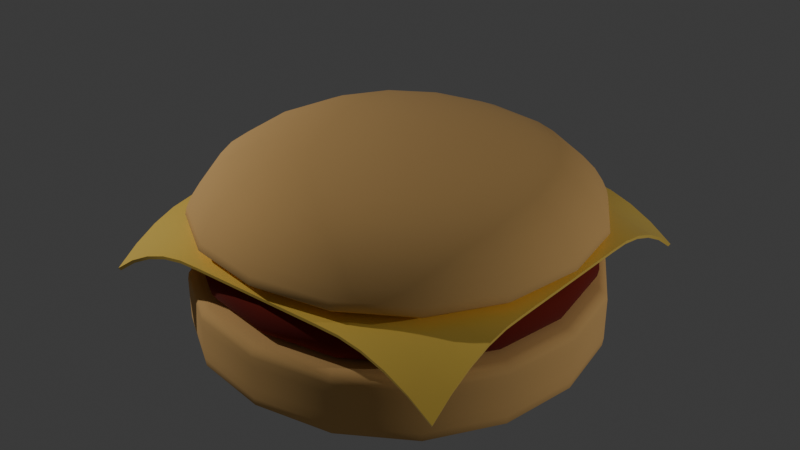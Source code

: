# Source: hamburger.blend  (saved by Blender 4.5.90; exported with 4.5.12 LTS)
import bpy
from mathutils import Matrix  # noqa: F401  (used for matrix-valued properties, if any)

bpy.ops.wm.read_factory_settings(use_empty=True)
scene = bpy.context.scene
scene.name = 'Scene'

# ---- collections
col_collection = bpy.data.collections.new('Collection'); scene.collection.children.link(col_collection)

# ---- materials (node trees are filled in below, after node groups)
mat_bunmaterial = bpy.data.materials.new('bunMaterial')
mat_meatmaterial = bpy.data.materials.new('meatMaterial')
mat_material_001 = bpy.data.materials.new('Material.001')

# ---- node groups
ng_smooth_by_angle = bpy.data.node_groups.new('Smooth by Angle', 'GeometryNodeTree')
_s = ng_smooth_by_angle.interface.new_socket(name='Mesh', in_out='OUTPUT', socket_type='NodeSocketGeometry')
_s = ng_smooth_by_angle.interface.new_socket(name='Mesh', in_out='INPUT', socket_type='NodeSocketGeometry')
_s = ng_smooth_by_angle.interface.new_socket(name='Angle', in_out='INPUT', socket_type='NodeSocketFloat')
_s.subtype = 'ANGLE'
_s.default_value = 0.5236
_s.min_value = 0.0
_s.max_value = 3.142
_s.description = 'Maximum face angle for smooth edges'
_s = ng_smooth_by_angle.interface.new_socket(name='Ignore Sharpness', in_out='INPUT', socket_type='NodeSocketBool')
_s.force_non_field = True
ng_smooth_by_angle.description = 'Set the sharpness of mesh edges based on the angle between the neighboring faces'
ng_smooth_by_angle.is_modifier = True
_N = ng_smooth_by_angle.nodes; _L = ng_smooth_by_angle.links
n0 = _N.new('GeometryNodeSetShadeSmooth'); n0.name = 'Set Shade Smooth'; n0.location = (120, -80)
n0.domain = 'EDGE'
n1 = _N.new('GeometryNodeSetShadeSmooth'); n1.name = 'Set Shade Smooth.001'; n1.location = (300, -80)
n2 = _N.new('NodeGroupOutput'); n2.name = 'Group Output'; n2.location = (480, -80)
n3 = _N.new('GeometryNodeInputMeshEdgeAngle'); n3.name = 'Edge Angle'; n3.location = (-440, -240)
n4 = _N.new('NodeGroupInput'); n4.name = 'Group Input'; n4.location = (-80, -80)
n5 = _N.new('GeometryNodeInputEdgeSmooth'); n5.name = 'Is Edge Smooth'; n5.location = (-260, -120)
n6 = _N.new('GeometryNodeInputShadeSmooth'); n6.name = 'Is Shade Smooth'; n6.location = (-440, -397)
n7 = _N.new('FunctionNodeCompare'); n7.name = 'Compare'; n7.location = (-260, -260)
n7.operation = 'LESS_EQUAL'
n7.inputs[6].default_value = (0.0, 0.0, 0.0, 0.0)
n7.inputs[7].default_value = (0.0, 0.0, 0.0, 0.0)
n8 = _N.new('FunctionNodeBooleanMath'); n8.name = 'Boolean Math.001'; n8.location = (-80, -260)
n9 = _N.new('NodeGroupInput'); n9.name = 'Group Input.001'; n9.location = (-440, -329)
n10 = _N.new('NodeGroupInput'); n10.name = 'Group Input.002'; n10.location = (-259, -189)
n11 = _N.new('FunctionNodeBooleanMath'); n11.name = 'Boolean Math'; n11.location = (-80, -149)
n11.operation = 'OR'
n12 = _N.new('FunctionNodeBooleanMath'); n12.name = 'Boolean Math.002'; n12.location = (-260, -380)
n12.operation = 'OR'
n13 = _N.new('NodeGroupInput'); n13.name = 'Group Input.003'; n13.location = (-440, -460)
_L.new(n3.outputs[0], n7.inputs[0])
_L.new(n1.outputs[0], n2.inputs[0])
_L.new(n9.outputs[1], n7.inputs[1])
_L.new(n7.outputs[0], n8.inputs[0])
_L.new(n4.outputs[0], n0.inputs[0])
_L.new(n0.outputs[0], n1.inputs[0])
_L.new(n8.outputs[0], n0.inputs[2])
_L.new(n10.outputs[2], n11.inputs[1])
_L.new(n5.outputs[0], n11.inputs[0])
_L.new(n11.outputs[0], n0.inputs[1])
_L.new(n13.outputs[2], n12.inputs[1])
_L.new(n6.outputs[0], n12.inputs[0])
_L.new(n12.outputs[0], n8.inputs[1])
n2.is_active_output = True

# ---- material node trees
mat_bunmaterial.use_nodes = True; mat_bunmaterial.node_tree.nodes.clear()
_N = mat_bunmaterial.node_tree.nodes; _L = mat_bunmaterial.node_tree.links
n0 = _N.new('ShaderNodeBsdfPrincipled'); n0.name = 'Principled BSDF'; n0.location = (-200, 100)
n0.inputs[0].default_value = (0.8059, 0.4853, 0.1753, 1.0)
n0.inputs[2].default_value = 1.0
n1 = _N.new('ShaderNodeOutputMaterial'); n1.name = 'Material Output'; n1.location = (200, 100)
_L.new(n0.outputs[0], n1.inputs[0])
n1.is_active_output = True
mat_meatmaterial.use_nodes = True; mat_meatmaterial.node_tree.nodes.clear()
_N = mat_meatmaterial.node_tree.nodes; _L = mat_meatmaterial.node_tree.links
n0 = _N.new('ShaderNodeBsdfPrincipled'); n0.name = 'Principled BSDF'; n0.location = (-200, 100)
n0.inputs[0].default_value = (0.1859, 0.009547, 0.001774, 1.0)
n0.inputs[2].default_value = 1.0
n1 = _N.new('ShaderNodeOutputMaterial'); n1.name = 'Material Output'; n1.location = (200, 100)
_L.new(n0.outputs[0], n1.inputs[0])
n1.is_active_output = True
mat_material_001.use_nodes = True; mat_material_001.node_tree.nodes.clear()
_N = mat_material_001.node_tree.nodes; _L = mat_material_001.node_tree.links
n0 = _N.new('ShaderNodeBsdfPrincipled'); n0.name = 'Principled BSDF'; n0.location = (-200, 100)
n0.inputs[0].default_value = (1.0, 0.6881, 0.1269, 1.0)
n0.inputs[2].default_value = 0.2605
n1 = _N.new('ShaderNodeOutputMaterial'); n1.name = 'Material Output'; n1.location = (200, 100)
_L.new(n0.outputs[0], n1.inputs[0])
n1.is_active_output = True

# ---- world
world_world = bpy.data.worlds.new('World'); scene.world = world_world
world_world.use_nodes = True; world_world.node_tree.nodes.clear()
_N = world_world.node_tree.nodes; _L = world_world.node_tree.links
n0 = _N.new('ShaderNodeOutputWorld'); n0.name = 'World Output'; n0.location = (200, 100)
n1 = _N.new('ShaderNodeBackground'); n1.name = 'Background'; n1.location = (-200, 100)
n1.inputs[0].default_value = (0.05088, 0.05088, 0.05088, 1.0)
_L.new(n1.outputs[0], n0.inputs[0])
n0.is_active_output = True
world_world.color = (0.05088, 0.05088, 0.05088)
world_world.sun_shadow_jitter_overblur = 0.0

# ---- lights
light_point_001 = bpy.data.lights.new('Point.001', 'POINT')
light_point_001.energy = 6500.0
light_point_001.shadow_soft_size = 0.25
light_point_002 = bpy.data.lights.new('Point.002', 'POINT')
light_point_002.energy = 9000.0
light_point_002.shadow_soft_size = 0.25

# ---- meshes
me_cube_001 = bpy.data.meshes.new('Cube.001')
me_cube_001.from_pydata([(-4.937, -4.937, 0.04045), (-4.937, -4.937, 1.83), (-4.937, 4.937, 0.04045), (-4.937, 4.937, 1.83), (4.937, -4.937, 0.04045), (4.937, -4.937, 1.83), (4.937, 4.937, 0.04045), (4.937, 4.937, 1.83), (-4.937, -4.937, 1.737), (-4.937, 4.937, 1.737), (4.937, 4.937, 1.737), (4.937, -4.937, 1.737), (-4.937, 4.937, 0.3953), (4.937, 4.937, 0.3953), (4.937, -4.937, 0.3953), (-4.937, -4.937, 0.3953)], [], [(8, 1, 3, 9), (9, 3, 7, 10), (10, 7, 5, 11), (11, 5, 1, 8), (2, 6, 4, 0), (7, 3, 1, 5), (14, 11, 8, 15), (13, 10, 11, 14), (12, 9, 10, 13), (15, 8, 9, 12), (0, 15, 12, 2), (2, 12, 13, 6), (6, 13, 14, 4), (4, 14, 15, 0)])
me_cube_001.polygons.foreach_set('use_smooth', [True] * 14)
_uv = me_cube_001.uv_layers.new(name='UVMap')
_uv.uv.foreach_set('vector', [0.6013, 0.0, 0.625, 0.0, 0.625, 0.25, 0.6013, 0.25, 0.6013, 0.25, 0.625, 0.25, 0.625, 0.5, 0.6013, 0.5, 0.6013, 0.5, 0.625, 0.5, 0.625, 0.75, 0.6013, 0.75, 0.6013, 0.75, 0.625, 0.75, 0.625, 1.0, 0.6013, 1.0, 0.125, 0.5, 0.377, 0.5, 0.377, 0.75, 0.125, 0.75, 0.625, 0.5, 0.875, 0.5, 0.875, 0.75, 0.625, 0.75, 0.4216, 0.75, 0.6013, 0.75, 0.6013, 1.0, 0.4216, 1.0, 0.4216, 0.5, 0.6013, 0.5, 0.6013, 0.75, 0.4216, 0.75, 0.4216, 0.25, 0.6013, 0.25, 0.6013, 0.5, 0.4216, 0.5, 0.4216, 0.0, 0.6013, 0.0, 0.6013, 0.25, 0.4216, 0.25, 0.377, 0.0, 0.4216, 0.0, 0.4216, 0.25, 0.377, 0.25, 0.377, 0.25, 0.4216, 0.25, 0.4216, 0.5, 0.377, 0.5, 0.377, 0.5, 0.4216, 0.5, 0.4216, 0.75, 0.377, 0.75, 0.377, 0.75, 0.4216, 0.75, 0.4216, 1.0, 0.377, 1.0])
me_cube_001.materials.append(mat_bunmaterial)
me_cube_001.update()
me_cube_002 = bpy.data.meshes.new('Cube.002')
me_cube_002.from_pydata([(-3.673, -3.673, 0.3171), (-3.932, -3.932, 1.477), (-3.673, 3.673, 0.3171), (-3.932, 3.932, 1.477), (3.673, -3.673, 0.3171), (3.932, -3.932, 1.477), (3.673, 3.673, 0.3171), (3.932, 3.932, 1.477), (-4.729, -4.729, 1.423), (-4.729, 4.729, 1.423), (4.729, 4.729, 1.423), (4.729, -4.729, 1.423), (-4.729, 4.729, 0.5229), (4.729, 4.729, 0.5229), (4.729, -4.729, 0.5229), (-4.729, -4.729, 0.5229)], [], [(8, 1, 3, 9), (9, 3, 7, 10), (10, 7, 5, 11), (11, 5, 1, 8), (2, 6, 4, 0), (7, 3, 1, 5), (14, 11, 8, 15), (13, 10, 11, 14), (12, 9, 10, 13), (15, 8, 9, 12), (0, 15, 12, 2), (2, 12, 13, 6), (6, 13, 14, 4), (4, 14, 15, 0)])
me_cube_002.polygons.foreach_set('use_smooth', [True] * 14)
_uv = me_cube_002.uv_layers.new(name='UVMap')
_uv.uv.foreach_set('vector', [0.6013, 0.0, 0.625, 0.0, 0.625, 0.25, 0.6013, 0.25, 0.6013, 0.25, 0.625, 0.25, 0.625, 0.5, 0.6013, 0.5, 0.6013, 0.5, 0.625, 0.5, 0.625, 0.75, 0.6013, 0.75, 0.6013, 0.75, 0.625, 0.75, 0.625, 1.0, 0.6013, 1.0, 0.125, 0.5, 0.377, 0.5, 0.377, 0.75, 0.125, 0.75, 0.625, 0.5, 0.875, 0.5, 0.875, 0.75, 0.625, 0.75, 0.4216, 0.75, 0.6013, 0.75, 0.6013, 1.0, 0.4216, 1.0, 0.4216, 0.5, 0.6013, 0.5, 0.6013, 0.75, 0.4216, 0.75, 0.4216, 0.25, 0.6013, 0.25, 0.6013, 0.5, 0.4216, 0.5, 0.4216, 0.0, 0.6013, 0.0, 0.6013, 0.25, 0.4216, 0.25, 0.377, 0.0, 0.4216, 0.0, 0.4216, 0.25, 0.377, 0.25, 0.377, 0.25, 0.4216, 0.25, 0.4216, 0.5, 0.377, 0.5, 0.377, 0.5, 0.4216, 0.5, 0.4216, 0.75, 0.377, 0.75, 0.377, 0.75, 0.4216, 0.75, 0.4216, 1.0, 0.377, 1.0])
me_cube_002.materials.append(mat_meatmaterial)
me_cube_002.update()
me_plane = bpy.data.meshes.new('Plane')
me_plane.from_pydata([(-4.674, -4.674, -1.268), (4.674, -4.674, -1.268), (-4.674, 4.674, -1.268), (4.674, 4.674, -1.268), (-4.674, 4.09, -0.8553), (-4.674, 3.505, -0.5459), (-4.674, 2.921, -0.3395), (-4.674, 2.337, -0.2361), (-4.674, 1.753, -0.2229), (-4.674, 1.168, -0.2229), (-4.674, 0.5842, -0.2229), (-4.674, -3.576e-07, -0.2229), (-4.674, -0.5842, -0.2229), (-4.674, -1.168, -0.2229), (-4.674, -1.753, -0.2229), (-4.674, -2.337, -0.2361), (-4.674, -2.921, -0.3395), (-4.674, -3.505, -0.5459), (-4.674, -4.09, -0.8553), (-4.09, -4.674, -0.8553), (-3.505, -4.674, -0.5459), (-2.921, -4.674, -0.3395), (-2.337, -4.674, -0.2361), (-1.753, -4.674, -0.2229), (-1.168, -4.674, -0.2229), (-0.5842, -4.674, -0.2229), (3.576e-07, -4.674, -0.2229), (0.5842, -4.674, -0.2229), (1.168, -4.674, -0.2229), (1.753, -4.674, -0.2229), (2.337, -4.674, -0.2361), (2.921, -4.674, -0.3395), (3.505, -4.674, -0.5459), (4.09, -4.674, -0.8553), (4.674, -4.09, -0.8553), (4.674, -3.505, -0.5459), (4.674, -2.921, -0.3395), (4.674, -2.337, -0.2361), (4.674, -1.753, -0.2229), (4.674, -1.168, -0.2229), (4.674, -0.5842, -0.2229), (4.674, 3.576e-07, -0.2229), (4.674, 0.5842, -0.2229), (4.674, 1.168, -0.2229), (4.674, 1.753, -0.2229), (4.674, 2.337, -0.2361), (4.674, 2.921, -0.3395), (4.674, 3.505, -0.5459), (4.674, 4.09, -0.8553), (4.09, 4.674, -0.8553), (3.505, 4.674, -0.5459), (2.921, 4.674, -0.3395), (2.337, 4.674, -0.2361), (1.753, 4.674, -0.2229), (1.168, 4.674, -0.2229), (0.5842, 4.674, -0.2229), (-3.576e-07, 4.674, -0.2229), (-0.5842, 4.674, -0.2229), (-1.168, 4.674, -0.2229), (-1.753, 4.674, -0.2229), (-2.337, 4.674, -0.2361), (-2.921, 4.674, -0.3395), (-3.505, 4.674, -0.5459), (-4.09, 4.674, -0.8553), (-4.09, -4.09, -0.6238), (-4.09, -3.505, -0.3992), (-4.09, -2.921, -0.2274), (-4.09, -2.337, -0.1423), (-4.09, -1.753, -0.1348), (-4.09, -1.168, -0.1348), (-4.09, -0.5842, -0.1348), (-4.09, 3.576e-07, -0.1348), (-4.09, 0.5842, -0.1348), (-4.09, 1.168, -0.1348), (-4.09, 1.753, -0.1348), (-4.09, 2.337, -0.1423), (-4.09, 2.921, -0.2274), (-4.09, 3.505, -0.3992), (-4.09, 4.09, -0.6238), (-3.505, -4.09, -0.3992), (-3.505, -3.505, -0.2117), (-3.505, -2.921, -0.11), (-3.505, -2.337, -0.0688), (-3.505, -1.753, -0.06878), (-3.505, -1.168, -0.06878), (-3.505, -0.5842, -0.06878), (-3.505, 3.576e-07, -0.06878), (-3.505, 0.5842, -0.06878), (-3.505, 1.168, -0.06878), (-3.505, 1.753, -0.06878), (-3.505, 2.337, -0.0688), (-3.505, 2.921, -0.11), (-3.505, 3.505, -0.2117), (-3.505, 4.09, -0.3992), (-2.921, -4.09, -0.2274), (-2.921, -3.505, -0.11), (-2.921, -2.921, -0.02795), (-2.921, -2.337, -0.02476), (-2.921, -1.753, -0.02478), (-2.921, -1.168, -0.02478), (-2.921, -0.5842, -0.02478), (-2.921, 3.576e-07, -0.02478), (-2.921, 0.5842, -0.02478), (-2.921, 1.168, -0.02478), (-2.921, 1.753, -0.02478), (-2.921, 2.337, -0.02476), (-2.921, 2.921, -0.02795), (-2.921, 3.505, -0.11), (-2.921, 4.09, -0.2274), (-2.337, -4.09, -0.1423), (-2.337, -3.505, -0.0688), (-2.337, -2.921, -0.02476), (-2.337, -2.337, -0.002765), (-2.337, -1.753, -0.002771), (-2.337, -1.168, -0.002771), (-2.337, -0.5842, -0.002771), (-2.337, 3.576e-07, -0.002771), (-2.337, 0.5842, -0.002771), (-2.337, 1.168, -0.002771), (-2.337, 1.753, -0.002771), (-2.337, 2.337, -0.002765), (-2.337, 2.921, -0.02476), (-2.337, 3.505, -0.0688), (-2.337, 4.09, -0.1423), (-1.753, -4.09, -0.1348), (-1.753, -3.505, -0.06878), (-1.753, -2.921, -0.02478), (-1.753, -2.337, -0.002771), (-1.753, -1.753, 0.0), (-1.753, -1.168, 0.0), (-1.753, -0.5842, 0.0), (-1.753, 3.576e-07, 0.0), (-1.753, 0.5842, 0.0), (-1.753, 1.168, 0.0), (-1.753, 1.753, 0.0), (-1.753, 2.337, -0.002771), (-1.753, 2.921, -0.02478), (-1.753, 3.505, -0.06878), (-1.753, 4.09, -0.1348), (-1.168, -4.09, -0.1348), (-1.168, -3.505, -0.06878), (-1.168, -2.921, -0.02478), (-1.168, -2.337, -0.002771), (-1.168, -1.753, 0.0), (-1.168, -1.168, 0.0), (-1.168, -0.5842, 0.0), (-1.168, 3.576e-07, 0.0), (-1.168, 0.5842, 0.0), (-1.168, 1.168, 0.0), (-1.168, 1.753, 0.0), (-1.168, 2.337, -0.002771), (-1.168, 2.921, -0.02478), (-1.168, 3.505, -0.06878), (-1.168, 4.09, -0.1348), (-0.5842, -4.09, -0.1348), (-0.5842, -3.505, -0.06878), (-0.5842, -2.921, -0.02478), (-0.5842, -2.337, -0.002771), (-0.5842, -1.753, 0.0), (-0.5842, -1.168, 0.0), (-0.5842, -0.5842, 0.0), (-0.5842, 3.576e-07, 0.0), (-0.5842, 0.5842, 0.0), (-0.5842, 1.168, 0.0), (-0.5842, 1.753, 0.0), (-0.5842, 2.337, -0.002771), (-0.5842, 2.921, -0.02478), (-0.5842, 3.505, -0.06878), (-0.5842, 4.09, -0.1348), (3.129e-07, -4.09, -0.1348), (2.682e-07, -3.505, -0.06878), (2.235e-07, -2.921, -0.02478), (1.788e-07, -2.337, -0.002771), (1.341e-07, -1.753, 0.0), (8.941e-08, -1.168, 0.0), (4.47e-08, -0.5842, 0.0), (0.0, 3.576e-07, 0.0), (-4.47e-08, 0.5842, 0.0), (-8.941e-08, 1.168, 0.0), (-1.341e-07, 1.753, 0.0), (-1.788e-07, 2.337, -0.002771), (-2.235e-07, 2.921, -0.02478), (-2.682e-07, 3.505, -0.06878), (-3.129e-07, 4.09, -0.1348), (0.5842, -4.09, -0.1348), (0.5842, -3.505, -0.06878), (0.5842, -2.921, -0.02478), (0.5842, -2.337, -0.002771), (0.5842, -1.753, 0.0), (0.5842, -1.168, 0.0), (0.5842, -0.5842, 0.0), (0.5842, 3.576e-07, 0.0), (0.5842, 0.5842, 0.0), (0.5842, 1.168, 0.0), (0.5842, 1.753, 0.0), (0.5842, 2.337, -0.002771), (0.5842, 2.921, -0.02478), (0.5842, 3.505, -0.06878), (0.5842, 4.09, -0.1348), (1.168, -4.09, -0.1348), (1.168, -3.505, -0.06878), (1.168, -2.921, -0.02478), (1.168, -2.337, -0.002771), (1.168, -1.753, 0.0), (1.168, -1.168, 0.0), (1.168, -0.5842, 0.0), (1.168, 3.576e-07, 0.0), (1.168, 0.5842, 0.0), (1.168, 1.168, 0.0), (1.168, 1.753, 0.0), (1.168, 2.337, -0.002771), (1.168, 2.921, -0.02478), (1.168, 3.505, -0.06878), (1.168, 4.09, -0.1348), (1.753, -4.09, -0.1348), (1.753, -3.505, -0.06878), (1.753, -2.921, -0.02478), (1.753, -2.337, -0.002771), (1.753, -1.753, 0.0), (1.753, -1.168, 0.0), (1.753, -0.5842, 0.0), (1.753, 3.576e-07, 0.0), (1.753, 0.5842, 0.0), (1.753, 1.168, 0.0), (1.753, 1.753, 0.0), (1.753, 2.337, -0.002771), (1.753, 2.921, -0.02478), (1.753, 3.505, -0.06878), (1.753, 4.09, -0.1348), (2.337, -4.09, -0.1423), (2.337, -3.505, -0.0688), (2.337, -2.921, -0.02476), (2.337, -2.337, -0.002765), (2.337, -1.753, -0.002771), (2.337, -1.168, -0.002771), (2.337, -0.5842, -0.002771), (2.337, 3.576e-07, -0.002771), (2.337, 0.5842, -0.002771), (2.337, 1.168, -0.002771), (2.337, 1.753, -0.002771), (2.337, 2.337, -0.002765), (2.337, 2.921, -0.02476), (2.337, 3.505, -0.0688), (2.337, 4.09, -0.1423), (2.921, -4.09, -0.2274), (2.921, -3.505, -0.11), (2.921, -2.921, -0.02795), (2.921, -2.337, -0.02476), (2.921, -1.753, -0.02478), (2.921, -1.168, -0.02478), (2.921, -0.5842, -0.02478), (2.921, 3.576e-07, -0.02478), (2.921, 0.5842, -0.02478), (2.921, 1.168, -0.02478), (2.921, 1.753, -0.02478), (2.921, 2.337, -0.02476), (2.921, 2.921, -0.02795), (2.921, 3.505, -0.11), (2.921, 4.09, -0.2274), (3.505, -4.09, -0.3992), (3.505, -3.505, -0.2117), (3.505, -2.921, -0.11), (3.505, -2.337, -0.0688), (3.505, -1.753, -0.06878), (3.505, -1.168, -0.06878), (3.505, -0.5842, -0.06878), (3.505, 3.576e-07, -0.06878), (3.505, 0.5842, -0.06878), (3.505, 1.168, -0.06878), (3.505, 1.753, -0.06878), (3.505, 2.337, -0.0688), (3.505, 2.921, -0.11), (3.505, 3.505, -0.2117), (3.505, 4.09, -0.3992), (4.09, -4.09, -0.6238), (4.09, -3.505, -0.3992), (4.09, -2.921, -0.2274), (4.09, -2.337, -0.1423), (4.09, -1.753, -0.1348), (4.09, -1.168, -0.1348), (4.09, -0.5842, -0.1348), (4.09, 3.576e-07, -0.1348), (4.09, 0.5842, -0.1348), (4.09, 1.168, -0.1348), (4.09, 1.753, -0.1348), (4.09, 2.337, -0.1423), (4.09, 2.921, -0.2274), (4.09, 3.505, -0.3992), (4.09, 4.09, -0.6238)], [], [(288, 48, 3, 49), (4, 78, 63, 2), (78, 93, 62, 63), (93, 108, 61, 62), (108, 123, 60, 61), (123, 138, 59, 60), (138, 153, 58, 59), (153, 168, 57, 58), (168, 183, 56, 57), (183, 198, 55, 56), (198, 213, 54, 55), (213, 228, 53, 54), (228, 243, 52, 53), (243, 258, 51, 52), (258, 273, 50, 51), (273, 288, 49, 50), (0, 19, 64, 18), (18, 64, 65, 17), (17, 65, 66, 16), (16, 66, 67, 15), (15, 67, 68, 14), (14, 68, 69, 13), (13, 69, 70, 12), (12, 70, 71, 11), (11, 71, 72, 10), (10, 72, 73, 9), (9, 73, 74, 8), (8, 74, 75, 7), (7, 75, 76, 6), (6, 76, 77, 5), (5, 77, 78, 4), (19, 20, 79, 64), (64, 79, 80, 65), (65, 80, 81, 66), (66, 81, 82, 67), (67, 82, 83, 68), (68, 83, 84, 69), (69, 84, 85, 70), (70, 85, 86, 71), (71, 86, 87, 72), (72, 87, 88, 73), (73, 88, 89, 74), (74, 89, 90, 75), (75, 90, 91, 76), (76, 91, 92, 77), (77, 92, 93, 78), (20, 21, 94, 79), (79, 94, 95, 80), (80, 95, 96, 81), (81, 96, 97, 82), (82, 97, 98, 83), (83, 98, 99, 84), (84, 99, 100, 85), (85, 100, 101, 86), (86, 101, 102, 87), (87, 102, 103, 88), (88, 103, 104, 89), (89, 104, 105, 90), (90, 105, 106, 91), (91, 106, 107, 92), (92, 107, 108, 93), (21, 22, 109, 94), (94, 109, 110, 95), (95, 110, 111, 96), (96, 111, 112, 97), (97, 112, 113, 98), (98, 113, 114, 99), (99, 114, 115, 100), (100, 115, 116, 101), (101, 116, 117, 102), (102, 117, 118, 103), (103, 118, 119, 104), (104, 119, 120, 105), (105, 120, 121, 106), (106, 121, 122, 107), (107, 122, 123, 108), (22, 23, 124, 109), (109, 124, 125, 110), (110, 125, 126, 111), (111, 126, 127, 112), (112, 127, 128, 113), (113, 128, 129, 114), (114, 129, 130, 115), (115, 130, 131, 116), (116, 131, 132, 117), (117, 132, 133, 118), (118, 133, 134, 119), (119, 134, 135, 120), (120, 135, 136, 121), (121, 136, 137, 122), (122, 137, 138, 123), (23, 24, 139, 124), (124, 139, 140, 125), (125, 140, 141, 126), (126, 141, 142, 127), (127, 142, 143, 128), (128, 143, 144, 129), (129, 144, 145, 130), (130, 145, 146, 131), (131, 146, 147, 132), (132, 147, 148, 133), (133, 148, 149, 134), (134, 149, 150, 135), (135, 150, 151, 136), (136, 151, 152, 137), (137, 152, 153, 138), (24, 25, 154, 139), (139, 154, 155, 140), (140, 155, 156, 141), (141, 156, 157, 142), (142, 157, 158, 143), (143, 158, 159, 144), (144, 159, 160, 145), (145, 160, 161, 146), (146, 161, 162, 147), (147, 162, 163, 148), (148, 163, 164, 149), (149, 164, 165, 150), (150, 165, 166, 151), (151, 166, 167, 152), (152, 167, 168, 153), (25, 26, 169, 154), (154, 169, 170, 155), (155, 170, 171, 156), (156, 171, 172, 157), (157, 172, 173, 158), (158, 173, 174, 159), (159, 174, 175, 160), (160, 175, 176, 161), (161, 176, 177, 162), (162, 177, 178, 163), (163, 178, 179, 164), (164, 179, 180, 165), (165, 180, 181, 166), (166, 181, 182, 167), (167, 182, 183, 168), (26, 27, 184, 169), (169, 184, 185, 170), (170, 185, 186, 171), (171, 186, 187, 172), (172, 187, 188, 173), (173, 188, 189, 174), (174, 189, 190, 175), (175, 190, 191, 176), (176, 191, 192, 177), (177, 192, 193, 178), (178, 193, 194, 179), (179, 194, 195, 180), (180, 195, 196, 181), (181, 196, 197, 182), (182, 197, 198, 183), (27, 28, 199, 184), (184, 199, 200, 185), (185, 200, 201, 186), (186, 201, 202, 187), (187, 202, 203, 188), (188, 203, 204, 189), (189, 204, 205, 190), (190, 205, 206, 191), (191, 206, 207, 192), (192, 207, 208, 193), (193, 208, 209, 194), (194, 209, 210, 195), (195, 210, 211, 196), (196, 211, 212, 197), (197, 212, 213, 198), (28, 29, 214, 199), (199, 214, 215, 200), (200, 215, 216, 201), (201, 216, 217, 202), (202, 217, 218, 203), (203, 218, 219, 204), (204, 219, 220, 205), (205, 220, 221, 206), (206, 221, 222, 207), (207, 222, 223, 208), (208, 223, 224, 209), (209, 224, 225, 210), (210, 225, 226, 211), (211, 226, 227, 212), (212, 227, 228, 213), (29, 30, 229, 214), (214, 229, 230, 215), (215, 230, 231, 216), (216, 231, 232, 217), (217, 232, 233, 218), (218, 233, 234, 219), (219, 234, 235, 220), (220, 235, 236, 221), (221, 236, 237, 222), (222, 237, 238, 223), (223, 238, 239, 224), (224, 239, 240, 225), (225, 240, 241, 226), (226, 241, 242, 227), (227, 242, 243, 228), (30, 31, 244, 229), (229, 244, 245, 230), (230, 245, 246, 231), (231, 246, 247, 232), (232, 247, 248, 233), (233, 248, 249, 234), (234, 249, 250, 235), (235, 250, 251, 236), (236, 251, 252, 237), (237, 252, 253, 238), (238, 253, 254, 239), (239, 254, 255, 240), (240, 255, 256, 241), (241, 256, 257, 242), (242, 257, 258, 243), (31, 32, 259, 244), (244, 259, 260, 245), (245, 260, 261, 246), (246, 261, 262, 247), (247, 262, 263, 248), (248, 263, 264, 249), (249, 264, 265, 250), (250, 265, 266, 251), (251, 266, 267, 252), (252, 267, 268, 253), (253, 268, 269, 254), (254, 269, 270, 255), (255, 270, 271, 256), (256, 271, 272, 257), (257, 272, 273, 258), (32, 33, 274, 259), (259, 274, 275, 260), (260, 275, 276, 261), (261, 276, 277, 262), (262, 277, 278, 263), (263, 278, 279, 264), (264, 279, 280, 265), (265, 280, 281, 266), (266, 281, 282, 267), (267, 282, 283, 268), (268, 283, 284, 269), (269, 284, 285, 270), (270, 285, 286, 271), (271, 286, 287, 272), (272, 287, 288, 273), (33, 1, 34, 274), (274, 34, 35, 275), (275, 35, 36, 276), (276, 36, 37, 277), (277, 37, 38, 278), (278, 38, 39, 279), (279, 39, 40, 280), (280, 40, 41, 281), (281, 41, 42, 282), (282, 42, 43, 283), (283, 43, 44, 284), (284, 44, 45, 285), (285, 45, 46, 286), (286, 46, 47, 287), (287, 47, 48, 288)])
me_plane.polygons.foreach_set('use_smooth', [True] * 256)
_uv = me_plane.uv_layers.new(name='UVMap')
_uv.uv.foreach_set('vector', [0.9375, 0.9375, 1.0, 0.9375, 1.0, 1.0, 0.9375, 1.0, 0.0, 0.9375, 0.0625, 0.9375, 0.0625, 1.0, 0.0, 1.0, 0.0625, 0.9375, 0.125, 0.9375, 0.125, 1.0, 0.0625, 1.0, 0.125, 0.9375, 0.1875, 0.9375, 0.1875, 1.0, 0.125, 1.0, 0.1875, 0.9375, 0.25, 0.9375, 0.25, 1.0, 0.1875, 1.0, 0.25, 0.9375, 0.3125, 0.9375, 0.3125, 1.0, 0.25, 1.0, 0.3125, 0.9375, 0.375, 0.9375, 0.375, 1.0, 0.3125, 1.0, 0.375, 0.9375, 0.4375, 0.9375, 0.4375, 1.0, 0.375, 1.0, 0.4375, 0.9375, 0.5, 0.9375, 0.5, 1.0, 0.4375, 1.0, 0.5, 0.9375, 0.5625, 0.9375, 0.5625, 1.0, 0.5, 1.0, 0.5625, 0.9375, 0.625, 0.9375, 0.625, 1.0, 0.5625, 1.0, 0.625, 0.9375, 0.6875, 0.9375, 0.6875, 1.0, 0.625, 1.0, 0.6875, 0.9375, 0.75, 0.9375, 0.75, 1.0, 0.6875, 1.0, 0.75, 0.9375, 0.8125, 0.9375, 0.8125, 1.0, 0.75, 1.0, 0.8125, 0.9375, 0.875, 0.9375, 0.875, 1.0, 0.8125, 1.0, 0.875, 0.9375, 0.9375, 0.9375, 0.9375, 1.0, 0.875, 1.0, 0.0, 0.0, 0.0625, 0.0, 0.0625, 0.0625, 0.0, 0.0625, 0.0, 0.0625, 0.0625, 0.0625, 0.0625, 0.125, 0.0, 0.125, 0.0, 0.125, 0.0625, 0.125, 0.0625, 0.1875, 0.0, 0.1875, 0.0, 0.1875, 0.0625, 0.1875, 0.0625, 0.25, 0.0, 0.25, 0.0, 0.25, 0.0625, 0.25, 0.0625, 0.3125, 0.0, 0.3125, 0.0, 0.3125, 0.0625, 0.3125, 0.0625, 0.375, 0.0, 0.375, 0.0, 0.375, 0.0625, 0.375, 0.0625, 0.4375, 0.0, 0.4375, 0.0, 0.4375, 0.0625, 0.4375, 0.0625, 0.5, 0.0, 0.5, 0.0, 0.5, 0.0625, 0.5, 0.0625, 0.5625, 0.0, 0.5625, 0.0, 0.5625, 0.0625, 0.5625, 0.0625, 0.625, 0.0, 0.625, 0.0, 0.625, 0.0625, 0.625, 0.0625, 0.6875, 0.0, 0.6875, 0.0, 0.6875, 0.0625, 0.6875, 0.0625, 0.75, 0.0, 0.75, 0.0, 0.75, 0.0625, 0.75, 0.0625, 0.8125, 0.0, 0.8125, 0.0, 0.8125, 0.0625, 0.8125, 0.0625, 0.875, 0.0, 0.875, 0.0, 0.875, 0.0625, 0.875, 0.0625, 0.9375, 0.0, 0.9375, 0.0625, 0.0, 0.125, 0.0, 0.125, 0.0625, 0.0625, 0.0625, 0.0625, 0.0625, 0.125, 0.0625, 0.125, 0.125, 0.0625, 0.125, 0.0625, 0.125, 0.125, 0.125, 0.125, 0.1875, 0.0625, 0.1875, 0.0625, 0.1875, 0.125, 0.1875, 0.125, 0.25, 0.0625, 0.25, 0.0625, 0.25, 0.125, 0.25, 0.125, 0.3125, 0.0625, 0.3125, 0.0625, 0.3125, 0.125, 0.3125, 0.125, 0.375, 0.0625, 0.375, 0.0625, 0.375, 0.125, 0.375, 0.125, 0.4375, 0.0625, 0.4375, 0.0625, 0.4375, 0.125, 0.4375, 0.125, 0.5, 0.0625, 0.5, 0.0625, 0.5, 0.125, 0.5, 0.125, 0.5625, 0.0625, 0.5625, 0.0625, 0.5625, 0.125, 0.5625, 0.125, 0.625, 0.0625, 0.625, 0.0625, 0.625, 0.125, 0.625, 0.125, 0.6875, 0.0625, 0.6875, 0.0625, 0.6875, 0.125, 0.6875, 0.125, 0.75, 0.0625, 0.75, 0.0625, 0.75, 0.125, 0.75, 0.125, 0.8125, 0.0625, 0.8125, 0.0625, 0.8125, 0.125, 0.8125, 0.125, 0.875, 0.0625, 0.875, 0.0625, 0.875, 0.125, 0.875, 0.125, 0.9375, 0.0625, 0.9375, 0.125, 0.0, 0.1875, 0.0, 0.1875, 0.0625, 0.125, 0.0625, 0.125, 0.0625, 0.1875, 0.0625, 0.1875, 0.125, 0.125, 0.125, 0.125, 0.125, 0.1875, 0.125, 0.1875, 0.1875, 0.125, 0.1875, 0.125, 0.1875, 0.1875, 0.1875, 0.1875, 0.25, 0.125, 0.25, 0.125, 0.25, 0.1875, 0.25, 0.1875, 0.3125, 0.125, 0.3125, 0.125, 0.3125, 0.1875, 0.3125, 0.1875, 0.375, 0.125, 0.375, 0.125, 0.375, 0.1875, 0.375, 0.1875, 0.4375, 0.125, 0.4375, 0.125, 0.4375, 0.1875, 0.4375, 0.1875, 0.5, 0.125, 0.5, 0.125, 0.5, 0.1875, 0.5, 0.1875, 0.5625, 0.125, 0.5625, 0.125, 0.5625, 0.1875, 0.5625, 0.1875, 0.625, 0.125, 0.625, 0.125, 0.625, 0.1875, 0.625, 0.1875, 0.6875, 0.125, 0.6875, 0.125, 0.6875, 0.1875, 0.6875, 0.1875, 0.75, 0.125, 0.75, 0.125, 0.75, 0.1875, 0.75, 0.1875, 0.8125, 0.125, 0.8125, 0.125, 0.8125, 0.1875, 0.8125, 0.1875, 0.875, 0.125, 0.875, 0.125, 0.875, 0.1875, 0.875, 0.1875, 0.9375, 0.125, 0.9375, 0.1875, 0.0, 0.25, 0.0, 0.25, 0.0625, 0.1875, 0.0625, 0.1875, 0.0625, 0.25, 0.0625, 0.25, 0.125, 0.1875, 0.125, 0.1875, 0.125, 0.25, 0.125, 0.25, 0.1875, 0.1875, 0.1875, 0.1875, 0.1875, 0.25, 0.1875, 0.25, 0.25, 0.1875, 0.25, 0.1875, 0.25, 0.25, 0.25, 0.25, 0.3125, 0.1875, 0.3125, 0.1875, 0.3125, 0.25, 0.3125, 0.25, 0.375, 0.1875, 0.375, 0.1875, 0.375, 0.25, 0.375, 0.25, 0.4375, 0.1875, 0.4375, 0.1875, 0.4375, 0.25, 0.4375, 0.25, 0.5, 0.1875, 0.5, 0.1875, 0.5, 0.25, 0.5, 0.25, 0.5625, 0.1875, 0.5625, 0.1875, 0.5625, 0.25, 0.5625, 0.25, 0.625, 0.1875, 0.625, 0.1875, 0.625, 0.25, 0.625, 0.25, 0.6875, 0.1875, 0.6875, 0.1875, 0.6875, 0.25, 0.6875, 0.25, 0.75, 0.1875, 0.75, 0.1875, 0.75, 0.25, 0.75, 0.25, 0.8125, 0.1875, 0.8125, 0.1875, 0.8125, 0.25, 0.8125, 0.25, 0.875, 0.1875, 0.875, 0.1875, 0.875, 0.25, 0.875, 0.25, 0.9375, 0.1875, 0.9375, 0.25, 0.0, 0.3125, 0.0, 0.3125, 0.0625, 0.25, 0.0625, 0.25, 0.0625, 0.3125, 0.0625, 0.3125, 0.125, 0.25, 0.125, 0.25, 0.125, 0.3125, 0.125, 0.3125, 0.1875, 0.25, 0.1875, 0.25, 0.1875, 0.3125, 0.1875, 0.3125, 0.25, 0.25, 0.25, 0.25, 0.25, 0.3125, 0.25, 0.3125, 0.3125, 0.25, 0.3125, 0.25, 0.3125, 0.3125, 0.3125, 0.3125, 0.375, 0.25, 0.375, 0.25, 0.375, 0.3125, 0.375, 0.3125, 0.4375, 0.25, 0.4375, 0.25, 0.4375, 0.3125, 0.4375, 0.3125, 0.5, 0.25, 0.5, 0.25, 0.5, 0.3125, 0.5, 0.3125, 0.5625, 0.25, 0.5625, 0.25, 0.5625, 0.3125, 0.5625, 0.3125, 0.625, 0.25, 0.625, 0.25, 0.625, 0.3125, 0.625, 0.3125, 0.6875, 0.25, 0.6875, 0.25, 0.6875, 0.3125, 0.6875, 0.3125, 0.75, 0.25, 0.75, 0.25, 0.75, 0.3125, 0.75, 0.3125, 0.8125, 0.25, 0.8125, 0.25, 0.8125, 0.3125, 0.8125, 0.3125, 0.875, 0.25, 0.875, 0.25, 0.875, 0.3125, 0.875, 0.3125, 0.9375, 0.25, 0.9375, 0.3125, 0.0, 0.375, 0.0, 0.375, 0.0625, 0.3125, 0.0625, 0.3125, 0.0625, 0.375, 0.0625, 0.375, 0.125, 0.3125, 0.125, 0.3125, 0.125, 0.375, 0.125, 0.375, 0.1875, 0.3125, 0.1875, 0.3125, 0.1875, 0.375, 0.1875, 0.375, 0.25, 0.3125, 0.25, 0.3125, 0.25, 0.375, 0.25, 0.375, 0.3125, 0.3125, 0.3125, 0.3125, 0.3125, 0.375, 0.3125, 0.375, 0.375, 0.3125, 0.375, 0.3125, 0.375, 0.375, 0.375, 0.375, 0.4375, 0.3125, 0.4375, 0.3125, 0.4375, 0.375, 0.4375, 0.375, 0.5, 0.3125, 0.5, 0.3125, 0.5, 0.375, 0.5, 0.375, 0.5625, 0.3125, 0.5625, 0.3125, 0.5625, 0.375, 0.5625, 0.375, 0.625, 0.3125, 0.625, 0.3125, 0.625, 0.375, 0.625, 0.375, 0.6875, 0.3125, 0.6875, 0.3125, 0.6875, 0.375, 0.6875, 0.375, 0.75, 0.3125, 0.75, 0.3125, 0.75, 0.375, 0.75, 0.375, 0.8125, 0.3125, 0.8125, 0.3125, 0.8125, 0.375, 0.8125, 0.375, 0.875, 0.3125, 0.875, 0.3125, 0.875, 0.375, 0.875, 0.375, 0.9375, 0.3125, 0.9375, 0.375, 0.0, 0.4375, 0.0, 0.4375, 0.0625, 0.375, 0.0625, 0.375, 0.0625, 0.4375, 0.0625, 0.4375, 0.125, 0.375, 0.125, 0.375, 0.125, 0.4375, 0.125, 0.4375, 0.1875, 0.375, 0.1875, 0.375, 0.1875, 0.4375, 0.1875, 0.4375, 0.25, 0.375, 0.25, 0.375, 0.25, 0.4375, 0.25, 0.4375, 0.3125, 0.375, 0.3125, 0.375, 0.3125, 0.4375, 0.3125, 0.4375, 0.375, 0.375, 0.375, 0.375, 0.375, 0.4375, 0.375, 0.4375, 0.4375, 0.375, 0.4375, 0.375, 0.4375, 0.4375, 0.4375, 0.4375, 0.5, 0.375, 0.5, 0.375, 0.5, 0.4375, 0.5, 0.4375, 0.5625, 0.375, 0.5625, 0.375, 0.5625, 0.4375, 0.5625, 0.4375, 0.625, 0.375, 0.625, 0.375, 0.625, 0.4375, 0.625, 0.4375, 0.6875, 0.375, 0.6875, 0.375, 0.6875, 0.4375, 0.6875, 0.4375, 0.75, 0.375, 0.75, 0.375, 0.75, 0.4375, 0.75, 0.4375, 0.8125, 0.375, 0.8125, 0.375, 0.8125, 0.4375, 0.8125, 0.4375, 0.875, 0.375, 0.875, 0.375, 0.875, 0.4375, 0.875, 0.4375, 0.9375, 0.375, 0.9375, 0.4375, 0.0, 0.5, 0.0, 0.5, 0.0625, 0.4375, 0.0625, 0.4375, 0.0625, 0.5, 0.0625, 0.5, 0.125, 0.4375, 0.125, 0.4375, 0.125, 0.5, 0.125, 0.5, 0.1875, 0.4375, 0.1875, 0.4375, 0.1875, 0.5, 0.1875, 0.5, 0.25, 0.4375, 0.25, 0.4375, 0.25, 0.5, 0.25, 0.5, 0.3125, 0.4375, 0.3125, 0.4375, 0.3125, 0.5, 0.3125, 0.5, 0.375, 0.4375, 0.375, 0.4375, 0.375, 0.5, 0.375, 0.5, 0.4375, 0.4375, 0.4375, 0.4375, 0.4375, 0.5, 0.4375, 0.5, 0.5, 0.4375, 0.5, 0.4375, 0.5, 0.5, 0.5, 0.5, 0.5625, 0.4375, 0.5625, 0.4375, 0.5625, 0.5, 0.5625, 0.5, 0.625, 0.4375, 0.625, 0.4375, 0.625, 0.5, 0.625, 0.5, 0.6875, 0.4375, 0.6875, 0.4375, 0.6875, 0.5, 0.6875, 0.5, 0.75, 0.4375, 0.75, 0.4375, 0.75, 0.5, 0.75, 0.5, 0.8125, 0.4375, 0.8125, 0.4375, 0.8125, 0.5, 0.8125, 0.5, 0.875, 0.4375, 0.875, 0.4375, 0.875, 0.5, 0.875, 0.5, 0.9375, 0.4375, 0.9375, 0.5, 0.0, 0.5625, 0.0, 0.5625, 0.0625, 0.5, 0.0625, 0.5, 0.0625, 0.5625, 0.0625, 0.5625, 0.125, 0.5, 0.125, 0.5, 0.125, 0.5625, 0.125, 0.5625, 0.1875, 0.5, 0.1875, 0.5, 0.1875, 0.5625, 0.1875, 0.5625, 0.25, 0.5, 0.25, 0.5, 0.25, 0.5625, 0.25, 0.5625, 0.3125, 0.5, 0.3125, 0.5, 0.3125, 0.5625, 0.3125, 0.5625, 0.375, 0.5, 0.375, 0.5, 0.375, 0.5625, 0.375, 0.5625, 0.4375, 0.5, 0.4375, 0.5, 0.4375, 0.5625, 0.4375, 0.5625, 0.5, 0.5, 0.5, 0.5, 0.5, 0.5625, 0.5, 0.5625, 0.5625, 0.5, 0.5625, 0.5, 0.5625, 0.5625, 0.5625, 0.5625, 0.625, 0.5, 0.625, 0.5, 0.625, 0.5625, 0.625, 0.5625, 0.6875, 0.5, 0.6875, 0.5, 0.6875, 0.5625, 0.6875, 0.5625, 0.75, 0.5, 0.75, 0.5, 0.75, 0.5625, 0.75, 0.5625, 0.8125, 0.5, 0.8125, 0.5, 0.8125, 0.5625, 0.8125, 0.5625, 0.875, 0.5, 0.875, 0.5, 0.875, 0.5625, 0.875, 0.5625, 0.9375, 0.5, 0.9375, 0.5625, 0.0, 0.625, 0.0, 0.625, 0.0625, 0.5625, 0.0625, 0.5625, 0.0625, 0.625, 0.0625, 0.625, 0.125, 0.5625, 0.125, 0.5625, 0.125, 0.625, 0.125, 0.625, 0.1875, 0.5625, 0.1875, 0.5625, 0.1875, 0.625, 0.1875, 0.625, 0.25, 0.5625, 0.25, 0.5625, 0.25, 0.625, 0.25, 0.625, 0.3125, 0.5625, 0.3125, 0.5625, 0.3125, 0.625, 0.3125, 0.625, 0.375, 0.5625, 0.375, 0.5625, 0.375, 0.625, 0.375, 0.625, 0.4375, 0.5625, 0.4375, 0.5625, 0.4375, 0.625, 0.4375, 0.625, 0.5, 0.5625, 0.5, 0.5625, 0.5, 0.625, 0.5, 0.625, 0.5625, 0.5625, 0.5625, 0.5625, 0.5625, 0.625, 0.5625, 0.625, 0.625, 0.5625, 0.625, 0.5625, 0.625, 0.625, 0.625, 0.625, 0.6875, 0.5625, 0.6875, 0.5625, 0.6875, 0.625, 0.6875, 0.625, 0.75, 0.5625, 0.75, 0.5625, 0.75, 0.625, 0.75, 0.625, 0.8125, 0.5625, 0.8125, 0.5625, 0.8125, 0.625, 0.8125, 0.625, 0.875, 0.5625, 0.875, 0.5625, 0.875, 0.625, 0.875, 0.625, 0.9375, 0.5625, 0.9375, 0.625, 0.0, 0.6875, 0.0, 0.6875, 0.0625, 0.625, 0.0625, 0.625, 0.0625, 0.6875, 0.0625, 0.6875, 0.125, 0.625, 0.125, 0.625, 0.125, 0.6875, 0.125, 0.6875, 0.1875, 0.625, 0.1875, 0.625, 0.1875, 0.6875, 0.1875, 0.6875, 0.25, 0.625, 0.25, 0.625, 0.25, 0.6875, 0.25, 0.6875, 0.3125, 0.625, 0.3125, 0.625, 0.3125, 0.6875, 0.3125, 0.6875, 0.375, 0.625, 0.375, 0.625, 0.375, 0.6875, 0.375, 0.6875, 0.4375, 0.625, 0.4375, 0.625, 0.4375, 0.6875, 0.4375, 0.6875, 0.5, 0.625, 0.5, 0.625, 0.5, 0.6875, 0.5, 0.6875, 0.5625, 0.625, 0.5625, 0.625, 0.5625, 0.6875, 0.5625, 0.6875, 0.625, 0.625, 0.625, 0.625, 0.625, 0.6875, 0.625, 0.6875, 0.6875, 0.625, 0.6875, 0.625, 0.6875, 0.6875, 0.6875, 0.6875, 0.75, 0.625, 0.75, 0.625, 0.75, 0.6875, 0.75, 0.6875, 0.8125, 0.625, 0.8125, 0.625, 0.8125, 0.6875, 0.8125, 0.6875, 0.875, 0.625, 0.875, 0.625, 0.875, 0.6875, 0.875, 0.6875, 0.9375, 0.625, 0.9375, 0.6875, 0.0, 0.75, 0.0, 0.75, 0.0625, 0.6875, 0.0625, 0.6875, 0.0625, 0.75, 0.0625, 0.75, 0.125, 0.6875, 0.125, 0.6875, 0.125, 0.75, 0.125, 0.75, 0.1875, 0.6875, 0.1875, 0.6875, 0.1875, 0.75, 0.1875, 0.75, 0.25, 0.6875, 0.25, 0.6875, 0.25, 0.75, 0.25, 0.75, 0.3125, 0.6875, 0.3125, 0.6875, 0.3125, 0.75, 0.3125, 0.75, 0.375, 0.6875, 0.375, 0.6875, 0.375, 0.75, 0.375, 0.75, 0.4375, 0.6875, 0.4375, 0.6875, 0.4375, 0.75, 0.4375, 0.75, 0.5, 0.6875, 0.5, 0.6875, 0.5, 0.75, 0.5, 0.75, 0.5625, 0.6875, 0.5625, 0.6875, 0.5625, 0.75, 0.5625, 0.75, 0.625, 0.6875, 0.625, 0.6875, 0.625, 0.75, 0.625, 0.75, 0.6875, 0.6875, 0.6875, 0.6875, 0.6875, 0.75, 0.6875, 0.75, 0.75, 0.6875, 0.75, 0.6875, 0.75, 0.75, 0.75, 0.75, 0.8125, 0.6875, 0.8125, 0.6875, 0.8125, 0.75, 0.8125, 0.75, 0.875, 0.6875, 0.875, 0.6875, 0.875, 0.75, 0.875, 0.75, 0.9375, 0.6875, 0.9375, 0.75, 0.0, 0.8125, 0.0, 0.8125, 0.0625, 0.75, 0.0625, 0.75, 0.0625, 0.8125, 0.0625, 0.8125, 0.125, 0.75, 0.125, 0.75, 0.125, 0.8125, 0.125, 0.8125, 0.1875, 0.75, 0.1875, 0.75, 0.1875, 0.8125, 0.1875, 0.8125, 0.25, 0.75, 0.25, 0.75, 0.25, 0.8125, 0.25, 0.8125, 0.3125, 0.75, 0.3125, 0.75, 0.3125, 0.8125, 0.3125, 0.8125, 0.375, 0.75, 0.375, 0.75, 0.375, 0.8125, 0.375, 0.8125, 0.4375, 0.75, 0.4375, 0.75, 0.4375, 0.8125, 0.4375, 0.8125, 0.5, 0.75, 0.5, 0.75, 0.5, 0.8125, 0.5, 0.8125, 0.5625, 0.75, 0.5625, 0.75, 0.5625, 0.8125, 0.5625, 0.8125, 0.625, 0.75, 0.625, 0.75, 0.625, 0.8125, 0.625, 0.8125, 0.6875, 0.75, 0.6875, 0.75, 0.6875, 0.8125, 0.6875, 0.8125, 0.75, 0.75, 0.75, 0.75, 0.75, 0.8125, 0.75, 0.8125, 0.8125, 0.75, 0.8125, 0.75, 0.8125, 0.8125, 0.8125, 0.8125, 0.875, 0.75, 0.875, 0.75, 0.875, 0.8125, 0.875, 0.8125, 0.9375, 0.75, 0.9375, 0.8125, 0.0, 0.875, 0.0, 0.875, 0.0625, 0.8125, 0.0625, 0.8125, 0.0625, 0.875, 0.0625, 0.875, 0.125, 0.8125, 0.125, 0.8125, 0.125, 0.875, 0.125, 0.875, 0.1875, 0.8125, 0.1875, 0.8125, 0.1875, 0.875, 0.1875, 0.875, 0.25, 0.8125, 0.25, 0.8125, 0.25, 0.875, 0.25, 0.875, 0.3125, 0.8125, 0.3125, 0.8125, 0.3125, 0.875, 0.3125, 0.875, 0.375, 0.8125, 0.375, 0.8125, 0.375, 0.875, 0.375, 0.875, 0.4375, 0.8125, 0.4375, 0.8125, 0.4375, 0.875, 0.4375, 0.875, 0.5, 0.8125, 0.5, 0.8125, 0.5, 0.875, 0.5, 0.875, 0.5625, 0.8125, 0.5625, 0.8125, 0.5625, 0.875, 0.5625, 0.875, 0.625, 0.8125, 0.625, 0.8125, 0.625, 0.875, 0.625, 0.875, 0.6875, 0.8125, 0.6875, 0.8125, 0.6875, 0.875, 0.6875, 0.875, 0.75, 0.8125, 0.75, 0.8125, 0.75, 0.875, 0.75, 0.875, 0.8125, 0.8125, 0.8125, 0.8125, 0.8125, 0.875, 0.8125, 0.875, 0.875, 0.8125, 0.875, 0.8125, 0.875, 0.875, 0.875, 0.875, 0.9375, 0.8125, 0.9375, 0.875, 0.0, 0.9375, 0.0, 0.9375, 0.0625, 0.875, 0.0625, 0.875, 0.0625, 0.9375, 0.0625, 0.9375, 0.125, 0.875, 0.125, 0.875, 0.125, 0.9375, 0.125, 0.9375, 0.1875, 0.875, 0.1875, 0.875, 0.1875, 0.9375, 0.1875, 0.9375, 0.25, 0.875, 0.25, 0.875, 0.25, 0.9375, 0.25, 0.9375, 0.3125, 0.875, 0.3125, 0.875, 0.3125, 0.9375, 0.3125, 0.9375, 0.375, 0.875, 0.375, 0.875, 0.375, 0.9375, 0.375, 0.9375, 0.4375, 0.875, 0.4375, 0.875, 0.4375, 0.9375, 0.4375, 0.9375, 0.5, 0.875, 0.5, 0.875, 0.5, 0.9375, 0.5, 0.9375, 0.5625, 0.875, 0.5625, 0.875, 0.5625, 0.9375, 0.5625, 0.9375, 0.625, 0.875, 0.625, 0.875, 0.625, 0.9375, 0.625, 0.9375, 0.6875, 0.875, 0.6875, 0.875, 0.6875, 0.9375, 0.6875, 0.9375, 0.75, 0.875, 0.75, 0.875, 0.75, 0.9375, 0.75, 0.9375, 0.8125, 0.875, 0.8125, 0.875, 0.8125, 0.9375, 0.8125, 0.9375, 0.875, 0.875, 0.875, 0.875, 0.875, 0.9375, 0.875, 0.9375, 0.9375, 0.875, 0.9375, 0.9375, 0.0, 1.0, 0.0, 1.0, 0.0625, 0.9375, 0.0625, 0.9375, 0.0625, 1.0, 0.0625, 1.0, 0.125, 0.9375, 0.125, 0.9375, 0.125, 1.0, 0.125, 1.0, 0.1875, 0.9375, 0.1875, 0.9375, 0.1875, 1.0, 0.1875, 1.0, 0.25, 0.9375, 0.25, 0.9375, 0.25, 1.0, 0.25, 1.0, 0.3125, 0.9375, 0.3125, 0.9375, 0.3125, 1.0, 0.3125, 1.0, 0.375, 0.9375, 0.375, 0.9375, 0.375, 1.0, 0.375, 1.0, 0.4375, 0.9375, 0.4375, 0.9375, 0.4375, 1.0, 0.4375, 1.0, 0.5, 0.9375, 0.5, 0.9375, 0.5, 1.0, 0.5, 1.0, 0.5625, 0.9375, 0.5625, 0.9375, 0.5625, 1.0, 0.5625, 1.0, 0.625, 0.9375, 0.625, 0.9375, 0.625, 1.0, 0.625, 1.0, 0.6875, 0.9375, 0.6875, 0.9375, 0.6875, 1.0, 0.6875, 1.0, 0.75, 0.9375, 0.75, 0.9375, 0.75, 1.0, 0.75, 1.0, 0.8125, 0.9375, 0.8125, 0.9375, 0.8125, 1.0, 0.8125, 1.0, 0.875, 0.9375, 0.875, 0.9375, 0.875, 1.0, 0.875, 1.0, 0.9375, 0.9375, 0.9375])
me_plane.materials.append(mat_material_001)
me_plane.update()
me_cube_003 = bpy.data.meshes.new('Cube.003')
me_cube_003.from_pydata([(-0.757, -0.7569, -0.3321), (-4.937, -4.937, 2.015), (-0.757, 0.7572, -0.3321), (-4.937, 4.937, 2.015), (0.757, -0.7569, -0.3321), (4.937, -4.937, 2.015), (0.757, 0.7572, -0.3321), (4.937, 4.937, 2.015), (-4.937, -4.937, 1.826), (-4.937, 4.937, 1.826), (4.937, 4.937, 1.826), (4.937, -4.937, 1.826), (-4.171, 4.171, 0.3403), (4.171, 4.171, 0.3403), (4.171, -4.171, 0.3403), (-4.171, -4.171, 0.3403)], [], [(8, 1, 3, 9), (9, 3, 7, 10), (10, 7, 5, 11), (11, 5, 1, 8), (2, 6, 4, 0), (7, 3, 1, 5), (14, 11, 8, 15), (13, 10, 11, 14), (12, 9, 10, 13), (15, 8, 9, 12), (0, 15, 12, 2), (2, 12, 13, 6), (6, 13, 14, 4), (4, 14, 15, 0)])
me_cube_003.polygons.foreach_set('use_smooth', [True] * 14)
_uv = me_cube_003.uv_layers.new(name='UVMap')
_uv.uv.foreach_set('vector', [0.6013, 0.0, 0.625, 0.0, 0.625, 0.25, 0.6013, 0.25, 0.6013, 0.25, 0.625, 0.25, 0.625, 0.5, 0.6013, 0.5, 0.6013, 0.5, 0.625, 0.5, 0.625, 0.75, 0.6013, 0.75, 0.6013, 0.75, 0.625, 0.75, 0.625, 1.0, 0.6013, 1.0, 0.125, 0.5, 0.377, 0.5, 0.377, 0.75, 0.125, 0.75, 0.625, 0.5, 0.875, 0.5, 0.875, 0.75, 0.625, 0.75, 0.4216, 0.75, 0.6013, 0.75, 0.6013, 1.0, 0.4216, 1.0, 0.4216, 0.5, 0.6013, 0.5, 0.6013, 0.75, 0.4216, 0.75, 0.4216, 0.25, 0.6013, 0.25, 0.6013, 0.5, 0.4216, 0.5, 0.4216, 0.0, 0.6013, 0.0, 0.6013, 0.25, 0.4216, 0.25, 0.377, 0.0, 0.4216, 0.0, 0.4216, 0.25, 0.377, 0.25, 0.377, 0.25, 0.4216, 0.25, 0.4216, 0.5, 0.377, 0.5, 0.377, 0.5, 0.4216, 0.5, 0.4216, 0.75, 0.377, 0.75, 0.377, 0.75, 0.4216, 0.75, 0.4216, 1.0, 0.377, 1.0])
me_cube_003.materials.append(mat_bunmaterial)
me_cube_003.update()

# ---- objects
ob_cube = bpy.data.objects.new('Cube', me_cube_001)
ob_point = bpy.data.objects.new('Point', light_point_001)
ob_cube_001 = bpy.data.objects.new('Cube.001', me_cube_002)
ob_plane = bpy.data.objects.new('Plane', me_plane)
ob_cube_002 = bpy.data.objects.new('Cube.002', me_cube_003)
ob_point_001 = bpy.data.objects.new('Point.001', light_point_002)

# ---- transforms, parenting, visibility, modifiers, constraints
ob_cube.location = (0.0, 0.0, 0.0)
_m = ob_cube.modifiers.new('Subdivision', 'SUBSURF')
_m.levels = 4
ob_point.location = (26.12, 11.33, 9.743)
ob_cube_001.location = (0.0, 0.0, 1.264)
_m = ob_cube_001.modifiers.new('Subdivision', 'SUBSURF')
_m.levels = 4
ob_plane.location = (0.0, 0.0, 3.041)
ob_plane.scale = (0.9255, 0.9255, 0.9255)
_m = ob_plane.modifiers.new('Solidify', 'SOLIDIFY')
_m.thickness = 0.08
_m = ob_plane.modifiers.new('Smooth by Angle', 'NODES')
_m.node_group = ng_smooth_by_angle
_m.use_pin_to_last = True
_m.show_group_selector = False
ob_cube_002.location = (0.0, 0.0, 4.888)
ob_cube_002.rotation_euler = (3.141, -0.0, 0.0)
_m = ob_cube_002.modifiers.new('Subdivision', 'SUBSURF')
_m.levels = 4
ob_point_001.location = (-19.18, -11.57, 17.93)

# ---- collection membership
col_collection.objects.link(ob_cube)
col_collection.objects.link(ob_point)
col_collection.objects.link(ob_cube_001)
col_collection.objects.link(ob_plane)
col_collection.objects.link(ob_cube_002)
col_collection.objects.link(ob_point_001)

# ---- scene / render settings (as saved in the file)
scene.frame_start = 1; scene.frame_end = 250; scene.frame_set(1)
scene.render.engine = 'BLENDER_EEVEE_NEXT'
bpy.context.view_layer.update()

# ---- added for rendering (the .blend has no active camera): camera
cam_auto = bpy.data.cameras.new('AutoCamera')
cam_auto.lens = 50.0
cam_auto.sensor_width = 36.0
cam_auto.clip_end = 1000.0
ob_auto_camera = bpy.data.objects.new('AutoCamera', cam_auto)
scene.collection.objects.link(ob_auto_camera)
ob_auto_camera.location = (13.7806, -16.537, 13.6553)
ob_auto_camera.rotation_euler = (1.09748, -7.21219e-08, 0.694738)
scene.camera = ob_auto_camera
bpy.context.view_layer.update()
